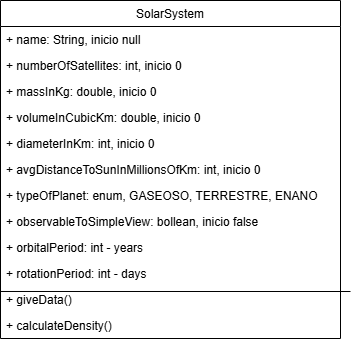

The diagram above was exported from draw.io. Its source (the exported page's mxGraphModel, read from the mxfile embedded in the PNG):
<mxGraphModel dx="880" dy="434" grid="1" gridSize="10" guides="1" tooltips="1" connect="1" arrows="1" fold="1" page="1" pageScale="1" pageWidth="827" pageHeight="1169" math="0" shadow="0">
  <root>
    <mxCell id="WIyWlLk6GJQsqaUBKTNV-0" />
    <mxCell id="WIyWlLk6GJQsqaUBKTNV-1" parent="WIyWlLk6GJQsqaUBKTNV-0" />
    <mxCell id="zkfFHV4jXpPFQw0GAbJ--0" value="SolarSystem" style="swimlane;fontStyle=0;align=center;verticalAlign=top;childLayout=stackLayout;horizontal=1;startSize=26;horizontalStack=0;resizeParent=1;resizeLast=0;collapsible=1;marginBottom=0;rounded=0;shadow=0;strokeWidth=1;" parent="WIyWlLk6GJQsqaUBKTNV-1" vertex="1">
      <mxGeometry x="230" y="120" width="340" height="338" as="geometry">
        <mxRectangle x="230" y="140" width="160" height="26" as="alternateBounds" />
      </mxGeometry>
    </mxCell>
    <mxCell id="zkfFHV4jXpPFQw0GAbJ--1" value="+ name: String, inicio null" style="text;align=left;verticalAlign=top;spacingLeft=4;spacingRight=4;overflow=hidden;rotatable=0;points=[[0,0.5],[1,0.5]];portConstraint=eastwest;" parent="zkfFHV4jXpPFQw0GAbJ--0" vertex="1">
      <mxGeometry y="26" width="340" height="26" as="geometry" />
    </mxCell>
    <mxCell id="zkfFHV4jXpPFQw0GAbJ--2" value="+ numberOfSatellites: int, inicio 0" style="text;align=left;verticalAlign=top;spacingLeft=4;spacingRight=4;overflow=hidden;rotatable=0;points=[[0,0.5],[1,0.5]];portConstraint=eastwest;rounded=0;shadow=0;html=0;" parent="zkfFHV4jXpPFQw0GAbJ--0" vertex="1">
      <mxGeometry y="52" width="340" height="26" as="geometry" />
    </mxCell>
    <mxCell id="cXXW6SIfIxGvMgpSQOQ4-1" value="+ massInKg: double, inicio 0" style="text;align=left;verticalAlign=top;spacingLeft=4;spacingRight=4;overflow=hidden;rotatable=0;points=[[0,0.5],[1,0.5]];portConstraint=eastwest;rounded=0;shadow=0;html=0;" parent="zkfFHV4jXpPFQw0GAbJ--0" vertex="1">
      <mxGeometry y="78" width="340" height="26" as="geometry" />
    </mxCell>
    <mxCell id="cXXW6SIfIxGvMgpSQOQ4-2" value="+ volumeInCubicKm: double, inicio 0" style="text;align=left;verticalAlign=top;spacingLeft=4;spacingRight=4;overflow=hidden;rotatable=0;points=[[0,0.5],[1,0.5]];portConstraint=eastwest;rounded=0;shadow=0;html=0;" parent="zkfFHV4jXpPFQw0GAbJ--0" vertex="1">
      <mxGeometry y="104" width="340" height="26" as="geometry" />
    </mxCell>
    <mxCell id="EXye8k_TtAiwl8vM2-uT-0" value="+ diameterInKm: int, inicio 0" style="text;align=left;verticalAlign=top;spacingLeft=4;spacingRight=4;overflow=hidden;rotatable=0;points=[[0,0.5],[1,0.5]];portConstraint=eastwest;rounded=0;shadow=0;html=0;" parent="zkfFHV4jXpPFQw0GAbJ--0" vertex="1">
      <mxGeometry y="130" width="340" height="26" as="geometry" />
    </mxCell>
    <mxCell id="EXye8k_TtAiwl8vM2-uT-1" value="+ avgDistanceToSunInMillionsOfKm: int, inicio 0" style="text;align=left;verticalAlign=top;spacingLeft=4;spacingRight=4;overflow=hidden;rotatable=0;points=[[0,0.5],[1,0.5]];portConstraint=eastwest;rounded=0;shadow=0;html=0;" parent="zkfFHV4jXpPFQw0GAbJ--0" vertex="1">
      <mxGeometry y="156" width="340" height="26" as="geometry" />
    </mxCell>
    <mxCell id="EXye8k_TtAiwl8vM2-uT-2" value="+ typeOfPlanet: enum, GASEOSO, TERRESTRE, ENANO" style="text;align=left;verticalAlign=top;spacingLeft=4;spacingRight=4;overflow=hidden;rotatable=0;points=[[0,0.5],[1,0.5]];portConstraint=eastwest;rounded=0;shadow=0;html=0;" parent="zkfFHV4jXpPFQw0GAbJ--0" vertex="1">
      <mxGeometry y="182" width="340" height="26" as="geometry" />
    </mxCell>
    <mxCell id="EXye8k_TtAiwl8vM2-uT-3" value="+ observableToSimpleView: bollean, inicio false" style="text;align=left;verticalAlign=top;spacingLeft=4;spacingRight=4;overflow=hidden;rotatable=0;points=[[0,0.5],[1,0.5]];portConstraint=eastwest;rounded=0;shadow=0;html=0;" parent="zkfFHV4jXpPFQw0GAbJ--0" vertex="1">
      <mxGeometry y="208" width="340" height="26" as="geometry" />
    </mxCell>
    <mxCell id="-2-rodp4XELEIXddPLFw-0" value="+ orbitalPeriod: int - years" style="text;align=left;verticalAlign=top;spacingLeft=4;spacingRight=4;overflow=hidden;rotatable=0;points=[[0,0.5],[1,0.5]];portConstraint=eastwest;rounded=0;shadow=0;html=0;" parent="zkfFHV4jXpPFQw0GAbJ--0" vertex="1">
      <mxGeometry y="234" width="340" height="26" as="geometry" />
    </mxCell>
    <mxCell id="-2-rodp4XELEIXddPLFw-27" value="+ rotationPeriod: int - days" style="text;align=left;verticalAlign=top;spacingLeft=4;spacingRight=4;overflow=hidden;rotatable=0;points=[[0,0.5],[1,0.5]];portConstraint=eastwest;rounded=0;shadow=0;html=0;" parent="zkfFHV4jXpPFQw0GAbJ--0" vertex="1">
      <mxGeometry y="260" width="340" height="26" as="geometry" />
    </mxCell>
    <mxCell id="fsNyYk5hy0rbbxKmK_rQ-1" value="+ giveData()" style="text;align=left;verticalAlign=top;spacingLeft=4;spacingRight=4;overflow=hidden;rotatable=0;points=[[0,0.5],[1,0.5]];portConstraint=eastwest;rounded=0;shadow=0;html=0;" parent="zkfFHV4jXpPFQw0GAbJ--0" vertex="1">
      <mxGeometry y="286" width="340" height="26" as="geometry" />
    </mxCell>
    <mxCell id="fsNyYk5hy0rbbxKmK_rQ-2" value="+ calculateDensity()" style="text;align=left;verticalAlign=top;spacingLeft=4;spacingRight=4;overflow=hidden;rotatable=0;points=[[0,0.5],[1,0.5]];portConstraint=eastwest;rounded=0;shadow=0;html=0;" parent="zkfFHV4jXpPFQw0GAbJ--0" vertex="1">
      <mxGeometry y="312" width="340" height="26" as="geometry" />
    </mxCell>
    <mxCell id="-2-rodp4XELEIXddPLFw-28" value="" style="endArrow=none;html=1;rounded=0;exitX=0;exitY=0.192;exitDx=0;exitDy=0;exitPerimeter=0;" parent="zkfFHV4jXpPFQw0GAbJ--0" source="fsNyYk5hy0rbbxKmK_rQ-1" edge="1">
      <mxGeometry width="50" height="50" relative="1" as="geometry">
        <mxPoint x="230" y="385" as="sourcePoint" />
        <mxPoint x="350" y="291" as="targetPoint" />
      </mxGeometry>
    </mxCell>
  </root>
</mxGraphModel>